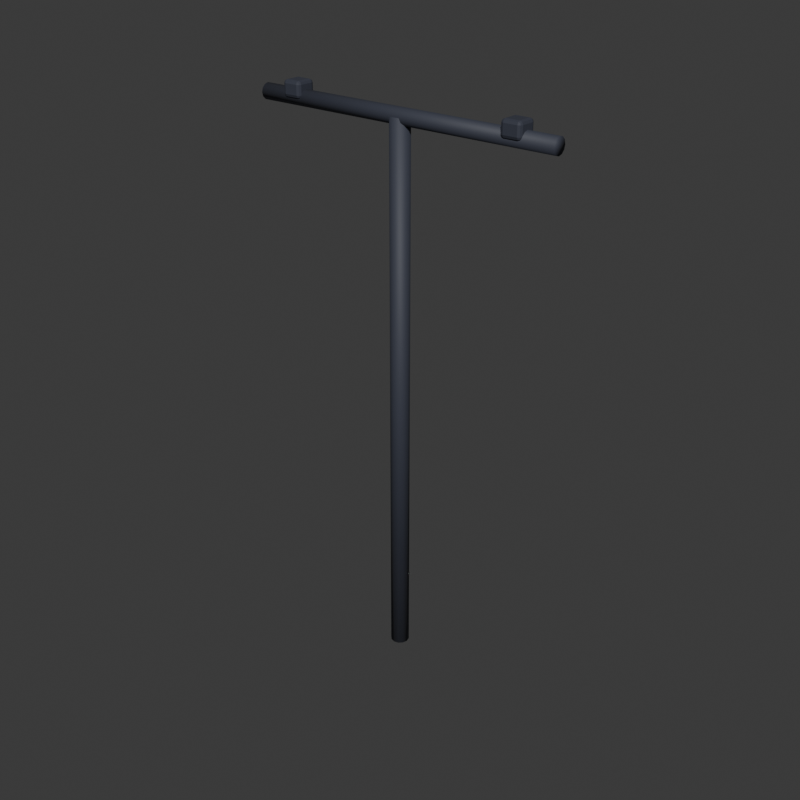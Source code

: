 # Source: LiftTower.blend  (saved by Blender 5.2.45; exported with 4.5.12 LTS)
import bpy
from mathutils import Matrix  # noqa: F401  (used for matrix-valued properties, if any)

bpy.ops.wm.read_factory_settings(use_empty=True)
scene = bpy.context.scene
scene.name = 'Scene'

# ---- collections
col_collection = bpy.data.collections.new('Collection'); scene.collection.children.link(col_collection)

# ---- materials (node trees are filled in below, after node groups)
mat_steel_011 = bpy.data.materials.new('steel.011')
mat_steel_011.diffuse_color = (0.04, 0.045, 0.065, 1.0)

# ---- material node trees
mat_steel_011.use_nodes = True; mat_steel_011.node_tree.nodes.clear()
_N = mat_steel_011.node_tree.nodes; _L = mat_steel_011.node_tree.links
n0 = _N.new('ShaderNodeBsdfPrincipled'); n0.name = 'Principled BSDF'; n0.location = (-200, 100)
n0.inputs[0].default_value = (0.04, 0.045, 0.065, 1.0)
n0.inputs[2].default_value = 0.65
n0.inputs[10].default_value = 0.005
n1 = _N.new('ShaderNodeOutputMaterial'); n1.name = 'Material Output'; n1.location = (200, 100)
_L.new(n0.outputs[0], n1.inputs[0])
n1.is_active_output = True

# ---- world
world_world = bpy.data.worlds.new('World'); scene.world = world_world
world_world.use_nodes = True; world_world.node_tree.nodes.clear()
_N = world_world.node_tree.nodes; _L = world_world.node_tree.links
n0 = _N.new('ShaderNodeOutputWorld'); n0.name = 'World Output'; n0.location = (200, 100)
n1 = _N.new('ShaderNodeBackground'); n1.name = 'Background'; n1.location = (-200, 100)
n1.inputs[0].default_value = (0.05088, 0.05088, 0.05088, 1.0)
_L.new(n1.outputs[0], n0.inputs[0])
n0.is_active_output = True
world_world.color = (0.18, 0.18, 0.18)
world_world.sun_shadow_jitter_overblur = 0.0

# ---- meshes
me_cylinder_067 = bpy.data.meshes.new('Cylinder.067')
me_cylinder_067.from_pydata([(3.624e-08, -0.24, -7.0), (3.624e-08, -0.24, 7.0), (-0.12, -0.2078, -7.0), (-0.12, -0.2078, 7.0), (-0.2078, -0.12, -7.0), (-0.2078, -0.12, 7.0), (-0.24, -3.624e-08, -7.0), (-0.24, -3.624e-08, 7.0), (-0.2078, 0.12, -7.0), (-0.2078, 0.12, 7.0), (-0.12, 0.2078, -7.0), (-0.12, 0.2078, 7.0), (-3.624e-08, 0.24, -7.0), (-3.624e-08, 0.24, 7.0), (0.12, 0.2078, -7.0), (0.12, 0.2078, 7.0), (0.2078, 0.12, -7.0), (0.2078, 0.12, 7.0), (0.24, 3.624e-08, -7.0), (0.24, 3.624e-08, 7.0), (0.2078, -0.12, -7.0), (0.2078, -0.12, 7.0), (0.12, -0.2078, -7.0), (0.12, -0.2078, 7.0)], [], [(0, 1, 3, 2), (2, 3, 5, 4), (4, 5, 7, 6), (6, 7, 9, 8), (8, 9, 11, 10), (10, 11, 13, 12), (12, 13, 15, 14), (14, 15, 17, 16), (16, 17, 19, 18), (18, 19, 21, 20), (3, 1, 23, 21, 19, 17, 15, 13, 11, 9, 7, 5), (20, 21, 23, 22), (22, 23, 1, 0), (0, 2, 4, 6, 8, 10, 12, 14, 16, 18, 20, 22)])
me_cylinder_067.polygons.foreach_set('use_smooth', [True] * 14)
_uv = me_cylinder_067.uv_layers.new(name='UVMap')
_uv.uv.foreach_set('vector', [1.0, 0.5, 1.0, 1.0, 0.9167, 1.0, 0.9167, 0.5, 0.9167, 0.5, 0.9167, 1.0, 0.8333, 1.0, 0.8333, 0.5, 0.8333, 0.5, 0.8333, 1.0, 0.75, 1.0, 0.75, 0.5, 0.75, 0.5, 0.75, 1.0, 0.6667, 1.0, 0.6667, 0.5, 0.6667, 0.5, 0.6667, 1.0, 0.5833, 1.0, 0.5833, 0.5, 0.5833, 0.5, 0.5833, 1.0, 0.5, 1.0, 0.5, 0.5, 0.5, 0.5, 0.5, 1.0, 0.4167, 1.0, 0.4167, 0.5, 0.4167, 0.5, 0.4167, 1.0, 0.3333, 1.0, 0.3333, 0.5, 0.3333, 0.5, 0.3333, 1.0, 0.25, 1.0, 0.25, 0.5, 0.25, 0.5, 0.25, 1.0, 0.1667, 1.0, 0.1667, 0.5, 0.37, 0.4578, 0.25, 0.49, 0.13, 0.4578, 0.04215, 0.37, 0.01, 0.25, 0.04215, 0.13, 0.13, 0.04215, 0.25, 0.01, 0.37, 0.04215, 0.4578, 0.13, 0.49, 0.25, 0.4578, 0.37, 0.1667, 0.5, 0.1667, 1.0, 0.08333, 1.0, 0.08333, 0.5, 0.08333, 0.5, 0.08333, 1.0, 7.451e-08, 1.0, 7.451e-08, 0.5, 0.75, 0.49, 0.87, 0.4578, 0.9578, 0.37, 0.99, 0.25, 0.9578, 0.13, 0.87, 0.04215, 0.75, 0.01, 0.63, 0.04215, 0.5422, 0.13, 0.51, 0.25, 0.5422, 0.37, 0.63, 0.4578])
me_cylinder_067.materials.append(mat_steel_011)
me_cylinder_067.update()
me_cylinder_068 = bpy.data.meshes.new('Cylinder.068')
me_cylinder_068.from_pydata([(4.0, -1.748e-07, 0.2), (-4.0, 1.748e-07, 0.2), (4.0, -0.1, 0.1732), (-4.0, -0.1, 0.1732), (4.0, -0.1732, 0.1), (-4.0, -0.1732, 0.1), (4.0, -0.2, 1.748e-07), (-4.0, -0.2, -1.748e-07), (4.0, -0.1732, -0.1), (-4.0, -0.1732, -0.1), (4.0, -0.1, -0.1732), (-4.0, -0.1, -0.1732), (4.0, -1.748e-07, -0.2), (-4.0, 1.748e-07, -0.2), (4.0, 0.1, -0.1732), (-4.0, 0.1, -0.1732), (4.0, 0.1732, -0.1), (-4.0, 0.1732, -0.1), (4.0, 0.2, 1.748e-07), (-4.0, 0.2, -1.748e-07), (4.0, 0.1732, 0.1), (-4.0, 0.1732, 0.1), (4.0, 0.1, 0.1732), (-4.0, 0.1, 0.1732)], [], [(0, 1, 3, 2), (2, 3, 5, 4), (4, 5, 7, 6), (6, 7, 9, 8), (8, 9, 11, 10), (10, 11, 13, 12), (12, 13, 15, 14), (14, 15, 17, 16), (16, 17, 19, 18), (18, 19, 21, 20), (3, 1, 23, 21, 19, 17, 15, 13, 11, 9, 7, 5), (20, 21, 23, 22), (22, 23, 1, 0), (0, 2, 4, 6, 8, 10, 12, 14, 16, 18, 20, 22)])
me_cylinder_068.polygons.foreach_set('use_smooth', [True] * 14)
_uv = me_cylinder_068.uv_layers.new(name='UVMap')
_uv.uv.foreach_set('vector', [1.0, 0.5, 1.0, 1.0, 0.9167, 1.0, 0.9167, 0.5, 0.9167, 0.5, 0.9167, 1.0, 0.8333, 1.0, 0.8333, 0.5, 0.8333, 0.5, 0.8333, 1.0, 0.75, 1.0, 0.75, 0.5, 0.75, 0.5, 0.75, 1.0, 0.6667, 1.0, 0.6667, 0.5, 0.6667, 0.5, 0.6667, 1.0, 0.5833, 1.0, 0.5833, 0.5, 0.5833, 0.5, 0.5833, 1.0, 0.5, 1.0, 0.5, 0.5, 0.5, 0.5, 0.5, 1.0, 0.4167, 1.0, 0.4167, 0.5, 0.4167, 0.5, 0.4167, 1.0, 0.3333, 1.0, 0.3333, 0.5, 0.3333, 0.5, 0.3333, 1.0, 0.25, 1.0, 0.25, 0.5, 0.25, 0.5, 0.25, 1.0, 0.1667, 1.0, 0.1667, 0.5, 0.37, 0.4578, 0.25, 0.49, 0.13, 0.4578, 0.04215, 0.37, 0.01, 0.25, 0.04215, 0.13, 0.13, 0.04215, 0.25, 0.01, 0.37, 0.04215, 0.4578, 0.13, 0.49, 0.25, 0.4578, 0.37, 0.1667, 0.5, 0.1667, 1.0, 0.08333, 1.0, 0.08333, 0.5, 0.08333, 0.5, 0.08333, 1.0, 7.451e-08, 1.0, 7.451e-08, 0.5, 0.75, 0.49, 0.87, 0.4578, 0.9578, 0.37, 0.99, 0.25, 0.9578, 0.13, 0.87, 0.04215, 0.75, 0.01, 0.63, 0.04215, 0.5422, 0.13, 0.51, 0.25, 0.5422, 0.37, 0.63, 0.4578])
me_cylinder_068.materials.append(mat_steel_011)
me_cylinder_068.update()
me_cube_037 = bpy.data.meshes.new('Cube.037')
me_cube_037.from_pydata([(-0.17, -0.17, -0.2), (-0.17, -0.25, -0.12), (-0.25, -0.17, -0.12), (-0.17, -0.2266, -0.1766), (-0.2162, -0.2162, -0.1662), (-0.2266, -0.2266, -0.12), (-0.2266, -0.17, -0.1766), (-0.17, -0.25, 0.12), (-0.17, -0.17, 0.2), (-0.25, -0.17, 0.12), (-0.17, -0.2266, 0.1766), (-0.2162, -0.2162, 0.1662), (-0.2266, -0.17, 0.1766), (-0.2266, -0.2266, 0.12), (-0.17, 0.17, -0.2), (-0.25, 0.17, -0.12), (-0.17, 0.25, -0.12), (-0.2266, 0.17, -0.1766), (-0.2162, 0.2162, -0.1662), (-0.2266, 0.2266, -0.12), (-0.17, 0.2266, -0.1766), (-0.17, 0.17, 0.2), (-0.17, 0.25, 0.12), (-0.25, 0.17, 0.12), (-0.17, 0.2266, 0.1766), (-0.2162, 0.2162, 0.1662), (-0.2266, 0.2266, 0.12), (-0.2266, 0.17, 0.1766), (0.17, -0.17, -0.2), (0.25, -0.17, -0.12), (0.17, -0.25, -0.12), (0.2266, -0.17, -0.1766), (0.2162, -0.2162, -0.1662), (0.2266, -0.2266, -0.12), (0.17, -0.2266, -0.1766), (0.17, -0.17, 0.2), (0.17, -0.25, 0.12), (0.25, -0.17, 0.12), (0.17, -0.2266, 0.1766), (0.2162, -0.2162, 0.1662), (0.2266, -0.2266, 0.12), (0.2266, -0.17, 0.1766), (0.17, 0.17, -0.2), (0.17, 0.25, -0.12), (0.25, 0.17, -0.12), (0.17, 0.2266, -0.1766), (0.2162, 0.2162, -0.1662), (0.2266, 0.2266, -0.12), (0.2266, 0.17, -0.1766), (0.17, 0.17, 0.2), (0.25, 0.17, 0.12), (0.17, 0.25, 0.12), (0.2266, 0.17, 0.1766), (0.2162, 0.2162, 0.1662), (0.2266, 0.2266, 0.12), (0.17, 0.2266, 0.1766)], [], [(0, 3, 4, 6), (1, 5, 4, 3), (2, 6, 4, 5), (7, 10, 11, 13), (8, 12, 11, 10), (9, 13, 11, 12), (14, 17, 18, 20), (15, 19, 18, 17), (16, 20, 18, 19), (21, 24, 25, 27), (22, 26, 25, 24), (23, 27, 25, 26), (28, 31, 32, 34), (29, 33, 32, 31), (30, 34, 32, 33), (35, 38, 39, 41), (36, 40, 39, 38), (37, 41, 39, 40), (42, 45, 46, 48), (43, 47, 46, 45), (44, 48, 46, 47), (49, 52, 53, 55), (50, 54, 53, 52), (51, 55, 53, 54), (14, 0, 6, 17), (17, 6, 2, 15), (1, 7, 13, 5), (5, 13, 9, 2), (8, 21, 27, 12), (12, 27, 23, 9), (22, 16, 19, 26), (26, 19, 15, 23), (42, 14, 20, 45), (45, 20, 16, 43), (21, 49, 55, 24), (24, 55, 51, 22), (50, 44, 47, 54), (54, 47, 43, 51), (28, 42, 48, 31), (31, 48, 44, 29), (49, 35, 41, 52), (52, 41, 37, 50), (36, 30, 33, 40), (40, 33, 29, 37), (0, 28, 34, 3), (3, 34, 30, 1), (35, 8, 10, 38), (38, 10, 7, 36), (14, 42, 28, 0), (2, 9, 23, 15), (30, 36, 7, 1), (49, 21, 8, 35), (16, 22, 51, 43), (44, 50, 37, 29)])
_uv = me_cube_037.uv_layers.new(name='UVMap')
_uv.uv.foreach_set('vector', [0.165, 0.71, 0.165, 0.75, 0.1419, 0.75, 0.125, 0.71, 0.425, 0.96, 0.425, 1.0, 0.3961, 1.0, 0.375, 0.96, 0.425, 0.04, 0.375, 0.04, 0.375, 0.01691, 0.425, 0.0, 0.575, 0.96, 0.625, 0.96, 0.625, 0.9831, 0.575, 1.0, 0.835, 0.71, 0.875, 0.71, 0.875, 0.7331, 0.835, 0.75, 0.575, 0.04, 0.575, 0.0, 0.6039, 0.0, 0.625, 0.04, 0.165, 0.54, 0.125, 0.54, 0.125, 0.5169, 0.165, 0.5, 0.425, 0.21, 0.425, 0.25, 0.3856, 0.2585, 0.375, 0.21, 0.425, 0.29, 0.375, 0.29, 0.3856, 0.2585, 0.425, 0.25, 0.835, 0.54, 0.835, 0.5, 0.8581, 0.5, 0.875, 0.54, 0.575, 0.29, 0.575, 0.25, 0.6144, 0.2415, 0.625, 0.29, 0.575, 0.21, 0.625, 0.21, 0.6144, 0.2415, 0.575, 0.25, 0.335, 0.71, 0.375, 0.71, 0.382, 0.75, 0.355, 0.77, 0.425, 0.71, 0.425, 0.75, 0.382, 0.75, 0.375, 0.71, 0.425, 0.79, 0.355, 0.77, 0.382, 0.75, 0.425, 0.75, 0.665, 0.71, 0.645, 0.77, 0.6236, 0.7444, 0.625, 0.71, 0.575, 0.79, 0.575, 0.75, 0.6236, 0.7444, 0.645, 0.77, 0.575, 0.71, 0.625, 0.71, 0.6236, 0.7444, 0.575, 0.75, 0.335, 0.54, 0.355, 0.48, 0.3764, 0.5056, 0.375, 0.54, 0.425, 0.46, 0.425, 0.5, 0.3764, 0.5056, 0.355, 0.48, 0.425, 0.54, 0.375, 0.54, 0.3764, 0.5056, 0.425, 0.5, 0.665, 0.54, 0.625, 0.54, 0.618, 0.5, 0.645, 0.48, 0.575, 0.54, 0.575, 0.5, 0.618, 0.5, 0.625, 0.54, 0.575, 0.46, 0.645, 0.48, 0.618, 0.5, 0.575, 0.5, 0.165, 0.54, 0.165, 0.71, 0.125, 0.71, 0.125, 0.54, 0.375, 0.21, 0.375, 0.04, 0.425, 0.04, 0.425, 0.21, 0.425, 0.96, 0.575, 0.96, 0.575, 1.0, 0.425, 1.0, 0.425, 0.0, 0.575, 0.0, 0.575, 0.04, 0.425, 0.04, 0.835, 0.71, 0.835, 0.54, 0.875, 0.54, 0.875, 0.71, 0.625, 0.04, 0.625, 0.21, 0.575, 0.21, 0.575, 0.04, 0.575, 0.29, 0.425, 0.29, 0.425, 0.25, 0.575, 0.25, 0.575, 0.25, 0.425, 0.25, 0.425, 0.21, 0.575, 0.21, 0.335, 0.54, 0.165, 0.54, 0.165, 0.5, 0.355, 0.48, 0.355, 0.48, 0.375, 0.29, 0.425, 0.29, 0.425, 0.46, 0.835, 0.54, 0.665, 0.54, 0.645, 0.48, 0.835, 0.5, 0.625, 0.29, 0.645, 0.48, 0.575, 0.46, 0.575, 0.29, 0.575, 0.54, 0.425, 0.54, 0.425, 0.5, 0.575, 0.5, 0.575, 0.5, 0.425, 0.5, 0.425, 0.46, 0.575, 0.46, 0.335, 0.71, 0.335, 0.54, 0.375, 0.54, 0.375, 0.71, 0.375, 0.71, 0.375, 0.54, 0.425, 0.54, 0.425, 0.71, 0.665, 0.54, 0.665, 0.71, 0.625, 0.71, 0.625, 0.54, 0.625, 0.54, 0.625, 0.71, 0.575, 0.71, 0.575, 0.54, 0.575, 0.79, 0.425, 0.79, 0.425, 0.75, 0.575, 0.75, 0.575, 0.75, 0.425, 0.75, 0.425, 0.71, 0.575, 0.71, 0.165, 0.71, 0.335, 0.71, 0.355, 0.77, 0.165, 0.75, 0.375, 0.96, 0.355, 0.77, 0.425, 0.79, 0.425, 0.96, 0.665, 0.71, 0.835, 0.71, 0.835, 0.75, 0.645, 0.77, 0.645, 0.77, 0.625, 0.96, 0.575, 0.96, 0.575, 0.79, 0.165, 0.54, 0.335, 0.54, 0.335, 0.71, 0.165, 0.71, 0.425, 0.04, 0.575, 0.04, 0.575, 0.21, 0.425, 0.21, 0.425, 0.79, 0.575, 0.79, 0.575, 0.96, 0.425, 0.96, 0.665, 0.54, 0.835, 0.54, 0.835, 0.71, 0.665, 0.71, 0.425, 0.29, 0.575, 0.29, 0.575, 0.46, 0.425, 0.46, 0.425, 0.54, 0.575, 0.54, 0.575, 0.71, 0.425, 0.71])
me_cube_037.materials.append(mat_steel_011)
me_cube_037.update()
me_cube_038 = bpy.data.meshes.new('Cube.038')
me_cube_038.from_pydata([(-0.17, -0.17, -0.2), (-0.17, -0.25, -0.12), (-0.25, -0.17, -0.12), (-0.17, -0.2266, -0.1766), (-0.2162, -0.2162, -0.1662), (-0.2266, -0.2266, -0.12), (-0.2266, -0.17, -0.1766), (-0.17, -0.25, 0.12), (-0.17, -0.17, 0.2), (-0.25, -0.17, 0.12), (-0.17, -0.2266, 0.1766), (-0.2162, -0.2162, 0.1662), (-0.2266, -0.17, 0.1766), (-0.2266, -0.2266, 0.12), (-0.17, 0.17, -0.2), (-0.25, 0.17, -0.12), (-0.17, 0.25, -0.12), (-0.2266, 0.17, -0.1766), (-0.2162, 0.2162, -0.1662), (-0.2266, 0.2266, -0.12), (-0.17, 0.2266, -0.1766), (-0.17, 0.17, 0.2), (-0.17, 0.25, 0.12), (-0.25, 0.17, 0.12), (-0.17, 0.2266, 0.1766), (-0.2162, 0.2162, 0.1662), (-0.2266, 0.2266, 0.12), (-0.2266, 0.17, 0.1766), (0.17, -0.17, -0.2), (0.25, -0.17, -0.12), (0.17, -0.25, -0.12), (0.2266, -0.17, -0.1766), (0.2162, -0.2162, -0.1662), (0.2266, -0.2266, -0.12), (0.17, -0.2266, -0.1766), (0.17, -0.17, 0.2), (0.17, -0.25, 0.12), (0.25, -0.17, 0.12), (0.17, -0.2266, 0.1766), (0.2162, -0.2162, 0.1662), (0.2266, -0.2266, 0.12), (0.2266, -0.17, 0.1766), (0.17, 0.17, -0.2), (0.17, 0.25, -0.12), (0.25, 0.17, -0.12), (0.17, 0.2266, -0.1766), (0.2162, 0.2162, -0.1662), (0.2266, 0.2266, -0.12), (0.2266, 0.17, -0.1766), (0.17, 0.17, 0.2), (0.25, 0.17, 0.12), (0.17, 0.25, 0.12), (0.2266, 0.17, 0.1766), (0.2162, 0.2162, 0.1662), (0.2266, 0.2266, 0.12), (0.17, 0.2266, 0.1766)], [], [(0, 3, 4, 6), (1, 5, 4, 3), (2, 6, 4, 5), (7, 10, 11, 13), (8, 12, 11, 10), (9, 13, 11, 12), (14, 17, 18, 20), (15, 19, 18, 17), (16, 20, 18, 19), (21, 24, 25, 27), (22, 26, 25, 24), (23, 27, 25, 26), (28, 31, 32, 34), (29, 33, 32, 31), (30, 34, 32, 33), (35, 38, 39, 41), (36, 40, 39, 38), (37, 41, 39, 40), (42, 45, 46, 48), (43, 47, 46, 45), (44, 48, 46, 47), (49, 52, 53, 55), (50, 54, 53, 52), (51, 55, 53, 54), (14, 0, 6, 17), (17, 6, 2, 15), (1, 7, 13, 5), (5, 13, 9, 2), (8, 21, 27, 12), (12, 27, 23, 9), (22, 16, 19, 26), (26, 19, 15, 23), (42, 14, 20, 45), (45, 20, 16, 43), (21, 49, 55, 24), (24, 55, 51, 22), (50, 44, 47, 54), (54, 47, 43, 51), (28, 42, 48, 31), (31, 48, 44, 29), (49, 35, 41, 52), (52, 41, 37, 50), (36, 30, 33, 40), (40, 33, 29, 37), (0, 28, 34, 3), (3, 34, 30, 1), (35, 8, 10, 38), (38, 10, 7, 36), (14, 42, 28, 0), (2, 9, 23, 15), (30, 36, 7, 1), (49, 21, 8, 35), (16, 22, 51, 43), (44, 50, 37, 29)])
_uv = me_cube_038.uv_layers.new(name='UVMap')
_uv.uv.foreach_set('vector', [0.165, 0.71, 0.165, 0.75, 0.1419, 0.75, 0.125, 0.71, 0.425, 0.96, 0.425, 1.0, 0.3961, 1.0, 0.375, 0.96, 0.425, 0.04, 0.375, 0.04, 0.375, 0.01691, 0.425, 0.0, 0.575, 0.96, 0.625, 0.96, 0.625, 0.9831, 0.575, 1.0, 0.835, 0.71, 0.875, 0.71, 0.875, 0.7331, 0.835, 0.75, 0.575, 0.04, 0.575, 0.0, 0.6039, 0.0, 0.625, 0.04, 0.165, 0.54, 0.125, 0.54, 0.125, 0.5169, 0.165, 0.5, 0.425, 0.21, 0.425, 0.25, 0.3856, 0.2585, 0.375, 0.21, 0.425, 0.29, 0.375, 0.29, 0.3856, 0.2585, 0.425, 0.25, 0.835, 0.54, 0.835, 0.5, 0.8581, 0.5, 0.875, 0.54, 0.575, 0.29, 0.575, 0.25, 0.6144, 0.2415, 0.625, 0.29, 0.575, 0.21, 0.625, 0.21, 0.6144, 0.2415, 0.575, 0.25, 0.335, 0.71, 0.375, 0.71, 0.382, 0.75, 0.355, 0.77, 0.425, 0.71, 0.425, 0.75, 0.382, 0.75, 0.375, 0.71, 0.425, 0.79, 0.355, 0.77, 0.382, 0.75, 0.425, 0.75, 0.665, 0.71, 0.645, 0.77, 0.6236, 0.7444, 0.625, 0.71, 0.575, 0.79, 0.575, 0.75, 0.6236, 0.7444, 0.645, 0.77, 0.575, 0.71, 0.625, 0.71, 0.6236, 0.7444, 0.575, 0.75, 0.335, 0.54, 0.355, 0.48, 0.3764, 0.5056, 0.375, 0.54, 0.425, 0.46, 0.425, 0.5, 0.3764, 0.5056, 0.355, 0.48, 0.425, 0.54, 0.375, 0.54, 0.3764, 0.5056, 0.425, 0.5, 0.665, 0.54, 0.625, 0.54, 0.618, 0.5, 0.645, 0.48, 0.575, 0.54, 0.575, 0.5, 0.618, 0.5, 0.625, 0.54, 0.575, 0.46, 0.645, 0.48, 0.618, 0.5, 0.575, 0.5, 0.165, 0.54, 0.165, 0.71, 0.125, 0.71, 0.125, 0.54, 0.375, 0.21, 0.375, 0.04, 0.425, 0.04, 0.425, 0.21, 0.425, 0.96, 0.575, 0.96, 0.575, 1.0, 0.425, 1.0, 0.425, 0.0, 0.575, 0.0, 0.575, 0.04, 0.425, 0.04, 0.835, 0.71, 0.835, 0.54, 0.875, 0.54, 0.875, 0.71, 0.625, 0.04, 0.625, 0.21, 0.575, 0.21, 0.575, 0.04, 0.575, 0.29, 0.425, 0.29, 0.425, 0.25, 0.575, 0.25, 0.575, 0.25, 0.425, 0.25, 0.425, 0.21, 0.575, 0.21, 0.335, 0.54, 0.165, 0.54, 0.165, 0.5, 0.355, 0.48, 0.355, 0.48, 0.375, 0.29, 0.425, 0.29, 0.425, 0.46, 0.835, 0.54, 0.665, 0.54, 0.645, 0.48, 0.835, 0.5, 0.625, 0.29, 0.645, 0.48, 0.575, 0.46, 0.575, 0.29, 0.575, 0.54, 0.425, 0.54, 0.425, 0.5, 0.575, 0.5, 0.575, 0.5, 0.425, 0.5, 0.425, 0.46, 0.575, 0.46, 0.335, 0.71, 0.335, 0.54, 0.375, 0.54, 0.375, 0.71, 0.375, 0.71, 0.375, 0.54, 0.425, 0.54, 0.425, 0.71, 0.665, 0.54, 0.665, 0.71, 0.625, 0.71, 0.625, 0.54, 0.625, 0.54, 0.625, 0.71, 0.575, 0.71, 0.575, 0.54, 0.575, 0.79, 0.425, 0.79, 0.425, 0.75, 0.575, 0.75, 0.575, 0.75, 0.425, 0.75, 0.425, 0.71, 0.575, 0.71, 0.165, 0.71, 0.335, 0.71, 0.355, 0.77, 0.165, 0.75, 0.375, 0.96, 0.355, 0.77, 0.425, 0.79, 0.425, 0.96, 0.665, 0.71, 0.835, 0.71, 0.835, 0.75, 0.645, 0.77, 0.645, 0.77, 0.625, 0.96, 0.575, 0.96, 0.575, 0.79, 0.165, 0.54, 0.335, 0.54, 0.335, 0.71, 0.165, 0.71, 0.425, 0.04, 0.575, 0.04, 0.575, 0.21, 0.425, 0.21, 0.425, 0.79, 0.575, 0.79, 0.575, 0.96, 0.425, 0.96, 0.665, 0.54, 0.835, 0.54, 0.835, 0.71, 0.665, 0.71, 0.425, 0.29, 0.575, 0.29, 0.575, 0.46, 0.425, 0.46, 0.425, 0.54, 0.575, 0.54, 0.575, 0.71, 0.425, 0.71])
me_cube_038.materials.append(mat_steel_011)
me_cube_038.update()

# ---- objects
ob_tower = bpy.data.objects.new('Tower', me_cylinder_067)
ob_crossarm = bpy.data.objects.new('CrossArm', me_cylinder_068)
ob_cablewheel_3 = bpy.data.objects.new('CableWheel-3', me_cube_037)
ob_cablewheel3 = bpy.data.objects.new('CableWheel3', me_cube_038)

# ---- transforms, parenting, visibility, modifiers, constraints
ob_tower.location = (0.0, 0.0, 7.0)
ob_crossarm.location = (0.0, 0.0, 14.0)
ob_cablewheel_3.location = (3.0, 0.0, 14.2)
ob_cablewheel3.location = (-3.0, 0.0, 14.2)

# ---- collection membership
col_collection.objects.link(ob_tower)
col_collection.objects.link(ob_crossarm)
col_collection.objects.link(ob_cablewheel_3)
col_collection.objects.link(ob_cablewheel3)

# ---- scene / render settings (as saved in the file)
scene.frame_start = 1; scene.frame_end = 250; scene.frame_set(1)
scene.render.engine = 'CYCLES'
scene.render.resolution_x = 480
scene.render.resolution_y = 480
scene.render.bake_bias = 0.0
scene.render.bake_samples = 0
scene.render.compositor_device = 'GPU'
scene.cycles.samples = 12
scene.eevee.use_volume_custom_range = False
scene.eevee.fast_gi_thickness_near = 0.1
scene.eevee.fast_gi_thickness_far = 0.0
scene.eevee.ray_tracing_options.screen_trace_thickness = 0.1
bpy.context.view_layer.update()

# ---- added for rendering (the .blend has no active camera and no usable light): camera, sun
cam_auto = bpy.data.cameras.new('AutoCamera')
cam_auto.lens = 50.0
cam_auto.sensor_width = 36.0
cam_auto.clip_end = 1000.0
ob_auto_camera = bpy.data.objects.new('AutoCamera', cam_auto)
scene.collection.objects.link(ob_auto_camera)
ob_auto_camera.location = (15.2483, -18.2979, 19.3986)
ob_auto_camera.rotation_euler = (1.09748, -7.21219e-08, 0.694738)
scene.camera = ob_auto_camera
light_auto_sun = bpy.data.lights.new('AutoSun', 'SUN')
light_auto_sun.energy = 3.0
light_auto_sun.angle = 0.0523599
ob_auto_sun = bpy.data.objects.new('AutoSun', light_auto_sun)
scene.collection.objects.link(ob_auto_sun)
ob_auto_sun.rotation_euler = (0.872665, 0.174533, 0.523599)
bpy.context.view_layer.update()
